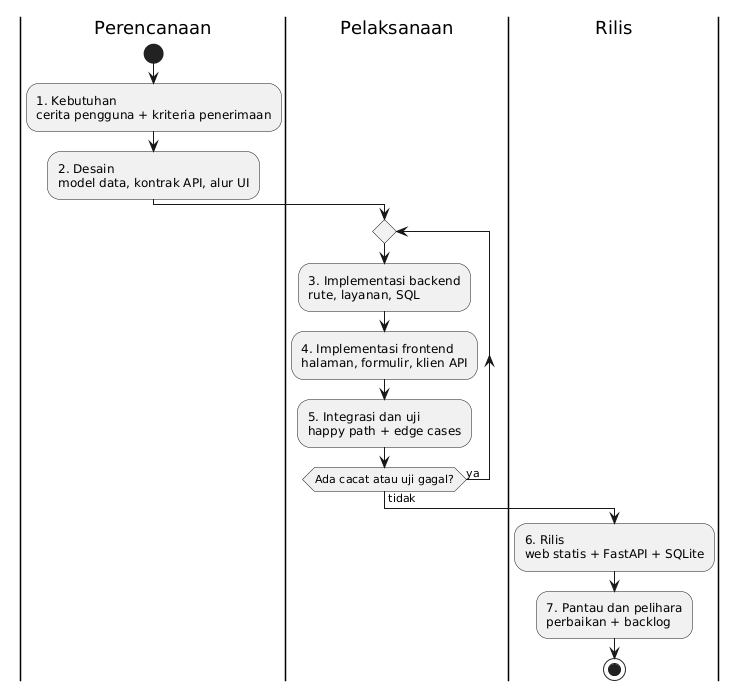

The diagram above was rendered by PlantUML. Its source (embedded in the PNG):
@startuml
|Perencanaan|
start
:1. Kebutuhan\ncerita pengguna + kriteria penerimaan;
:2. Desain\nmodel data, kontrak API, alur UI;
|Pelaksanaan|
repeat
  :3. Implementasi backend\nrute, layanan, SQL;
  :4. Implementasi frontend\nhalaman, formulir, klien API;
  :5. Integrasi dan uji\nhappy path + edge cases;
repeat while (Ada cacat atau uji gagal?) is (ya) not (tidak)
|Rilis|
:6. Rilis\nweb statis + FastAPI + SQLite;
:7. Pantau dan pelihara\nperbaikan + backlog;
stop
@enduml